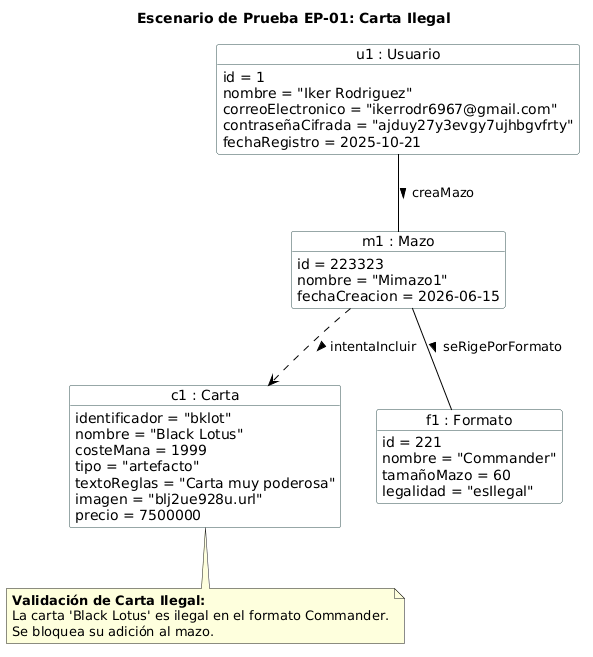

The diagram above was rendered by PlantUML. Its source (embedded in the PNG):
@startuml
skinparam object {
  BackgroundColor White
  BorderColor DarkSlateGray
  ArrowColor Black
}

title Escenario de Prueba EP-01: Carta Ilegal

object "u1 : Usuario" as u1 {
  id = 1
  nombre = "Iker Rodriguez"
  correoElectronico = "ikerrodr6967@gmail.com"
  contraseñaCifrada = "ajduy27y3evgy7ujhbgvfrty"
  fechaRegistro = 2025-10-21
}

object "c1 : Carta" as c1 {
  identificador = "bklot"
  nombre = "Black Lotus"
  costeMana = 1999
  tipo = "artefacto"
  textoReglas = "Carta muy poderosa"
  imagen = "blj2ue928u.url"
  precio = 7500000
}

object "m1 : Mazo" as m1 {
  id = 223323
  nombre = "Mimazo1"
  fechaCreacion = 2026-06-15
}

object "f1 : Formato" as f1 {
  id = 221
  nombre = "Commander"
  tamañoMazo = 60
  legalidad = "esIlegal"
}

' Enlaces de instancias
u1 -- m1 : creaMazo >
m1 -- f1 : seRigePorFormato >
m1 ..> c1 : intentaIncluir >

note bottom of c1
  <b>Validación de Carta Ilegal:</b>
  La carta 'Black Lotus' es ilegal en el formato Commander.
  Se bloquea su adición al mazo.
end note
@enduml